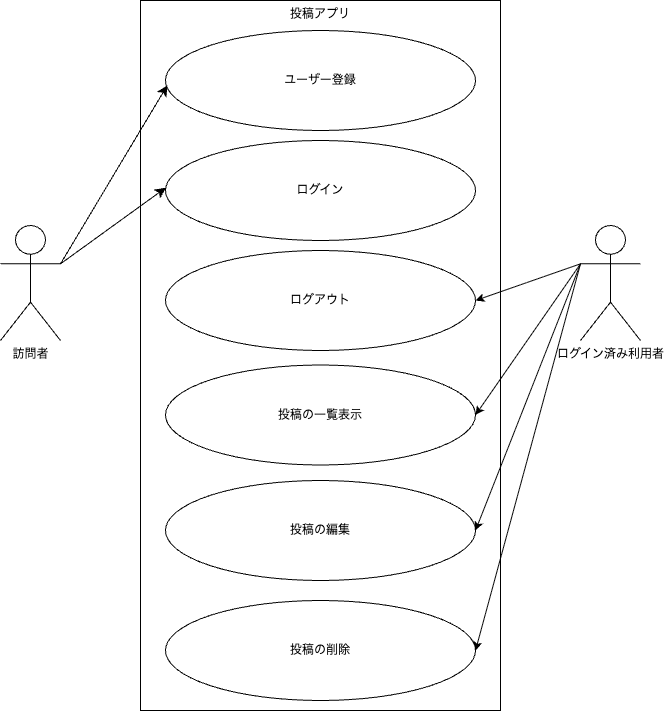

The diagram above was exported from draw.io. Its source (the exported page's mxGraphModel, read from the mxfile embedded in the PNG):
<mxGraphModel dx="896" dy="974" grid="1" gridSize="10" guides="1" tooltips="1" connect="1" arrows="1" fold="1" page="1" pageScale="1" pageWidth="827" pageHeight="1169" math="0" shadow="0">
  <root>
    <mxCell id="0" />
    <mxCell id="1" parent="0" />
    <mxCell id="LuN_UhxJyeK3D6ukdj8p-1" value="訪問者" style="shape=umlActor;verticalLabelPosition=bottom;verticalAlign=top;html=1;outlineConnect=0;" parent="1" vertex="1">
      <mxGeometry x="110" y="445" width="60" height="115" as="geometry" />
    </mxCell>
    <mxCell id="LuN_UhxJyeK3D6ukdj8p-5" value="投稿アプリ" style="rounded=0;whiteSpace=wrap;html=1;verticalAlign=top;" parent="1" vertex="1">
      <mxGeometry x="250" y="220" width="360" height="710" as="geometry" />
    </mxCell>
    <mxCell id="LuN_UhxJyeK3D6ukdj8p-6" value="ユーザー登録" style="ellipse;whiteSpace=wrap;html=1;shapeInside=1;" parent="1" vertex="1">
      <mxGeometry x="275" y="250" width="310" height="100" as="geometry" />
    </mxCell>
    <mxCell id="LuN_UhxJyeK3D6ukdj8p-7" value="ログイン" style="ellipse;whiteSpace=wrap;html=1;shapeInside=1;" parent="1" vertex="1">
      <mxGeometry x="275" y="360" width="310" height="100" as="geometry" />
    </mxCell>
    <mxCell id="LuN_UhxJyeK3D6ukdj8p-8" style="edgeStyle=none;curved=1;rounded=0;orthogonalLoop=1;jettySize=auto;html=1;exitX=1;exitY=0.3333333333333333;exitDx=0;exitDy=0;exitPerimeter=0;fontSize=12;startSize=8;endSize=8;entryX=0.006;entryY=0.548;entryDx=0;entryDy=0;entryPerimeter=0;" parent="1" source="LuN_UhxJyeK3D6ukdj8p-1" target="LuN_UhxJyeK3D6ukdj8p-6" edge="1">
      <mxGeometry relative="1" as="geometry">
        <mxPoint x="240" y="330" as="targetPoint" />
      </mxGeometry>
    </mxCell>
    <mxCell id="LuN_UhxJyeK3D6ukdj8p-9" style="edgeStyle=none;curved=1;rounded=0;orthogonalLoop=1;jettySize=auto;html=1;exitX=1;exitY=0.3333333333333333;exitDx=0;exitDy=0;exitPerimeter=0;entryX=0.001;entryY=0.472;entryDx=0;entryDy=0;entryPerimeter=0;fontSize=12;startSize=8;endSize=8;" parent="1" source="LuN_UhxJyeK3D6ukdj8p-1" target="LuN_UhxJyeK3D6ukdj8p-7" edge="1">
      <mxGeometry relative="1" as="geometry" />
    </mxCell>
    <mxCell id="2" value="ログアウト&lt;span style=&quot;font-family: monospace; font-size: 0px; text-align: start; white-space: nowrap;&quot;&gt;%3CmxGraphModel%3E%3Croot%3E%3CmxCell%20id%3D%220%22%2F%3E%3CmxCell%20id%3D%221%22%20parent%3D%220%22%2F%3E%3CmxCell%20id%3D%222%22%20value%3D%22%E3%83%AD%E3%82%B0%E3%82%A4%E3%83%B3%22%20style%3D%22ellipse%3BwhiteSpace%3Dwrap%3Bhtml%3D1%3BshapeInside%3D1%3B%22%20vertex%3D%221%22%20parent%3D%221%22%3E%3CmxGeometry%20x%3D%22195%22%20y%3D%22370%22%20width%3D%22310%22%20height%3D%22100%22%20as%3D%22geometry%22%2F%3E%3C%2FmxCell%3E%3C%2Froot%3E%3C%2FmxGraphModel%3E&lt;/span&gt;" style="ellipse;whiteSpace=wrap;html=1;shapeInside=1;" parent="1" vertex="1">
      <mxGeometry x="275" y="470" width="310" height="100" as="geometry" />
    </mxCell>
    <mxCell id="3" value="投稿の一覧表示" style="ellipse;whiteSpace=wrap;html=1;shapeInside=1;" parent="1" vertex="1">
      <mxGeometry x="275" y="584.5" width="310" height="100" as="geometry" />
    </mxCell>
    <mxCell id="4" value="投稿の編集" style="ellipse;whiteSpace=wrap;html=1;shapeInside=1;" parent="1" vertex="1">
      <mxGeometry x="275" y="700" width="310" height="100" as="geometry" />
    </mxCell>
    <mxCell id="5" value="投稿の削除" style="ellipse;whiteSpace=wrap;html=1;shapeInside=1;" parent="1" vertex="1">
      <mxGeometry x="275" y="820" width="310" height="100" as="geometry" />
    </mxCell>
    <mxCell id="7" style="edgeStyle=none;html=1;exitX=0;exitY=0.3333333333333333;exitDx=0;exitDy=0;exitPerimeter=0;entryX=1;entryY=0.5;entryDx=0;entryDy=0;" parent="1" source="6" target="2" edge="1">
      <mxGeometry relative="1" as="geometry" />
    </mxCell>
    <mxCell id="8" style="edgeStyle=none;html=1;exitX=0;exitY=0.3333333333333333;exitDx=0;exitDy=0;exitPerimeter=0;entryX=1;entryY=0.5;entryDx=0;entryDy=0;" parent="1" source="6" target="3" edge="1">
      <mxGeometry relative="1" as="geometry" />
    </mxCell>
    <mxCell id="9" style="edgeStyle=none;html=1;exitX=0;exitY=0.3333333333333333;exitDx=0;exitDy=0;exitPerimeter=0;entryX=1;entryY=0.5;entryDx=0;entryDy=0;" parent="1" source="6" target="4" edge="1">
      <mxGeometry relative="1" as="geometry" />
    </mxCell>
    <mxCell id="10" style="edgeStyle=none;html=1;exitX=0;exitY=0.3333333333333333;exitDx=0;exitDy=0;exitPerimeter=0;entryX=1;entryY=0.5;entryDx=0;entryDy=0;" parent="1" source="6" target="5" edge="1">
      <mxGeometry relative="1" as="geometry" />
    </mxCell>
    <mxCell id="6" value="ログイン済み利用者" style="shape=umlActor;verticalLabelPosition=bottom;verticalAlign=top;html=1;outlineConnect=0;" parent="1" vertex="1">
      <mxGeometry x="690" y="445" width="60" height="115" as="geometry" />
    </mxCell>
  </root>
</mxGraphModel>